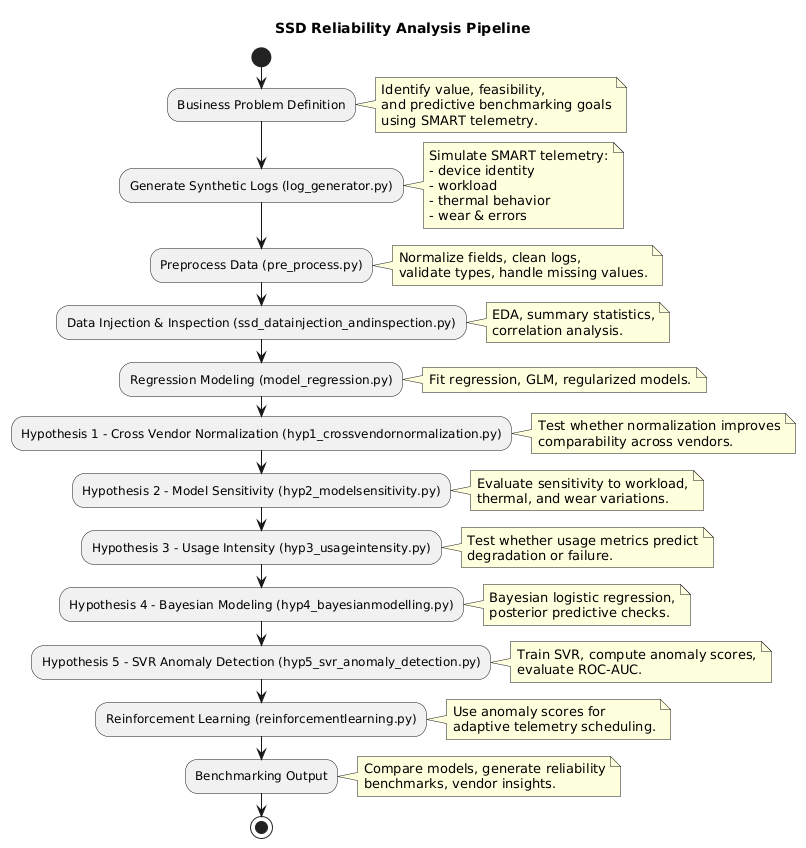

The diagram above was rendered by PlantUML. Its source (embedded in the PNG):
@startuml
title SSD Reliability Analysis Pipeline

start

:Business Problem Definition;
note right
Identify value, feasibility,
and predictive benchmarking goals
using SMART telemetry.
end note

:Generate Synthetic Logs (log_generator.py);
note right
Simulate SMART telemetry:
- device identity
- workload
- thermal behavior
- wear & errors
end note

:Preprocess Data (pre_process.py);
note right
Normalize fields, clean logs,
validate types, handle missing values.
end note

:Data Injection & Inspection (ssd_datainjection_andinspection.py);
note right
EDA, summary statistics,
correlation analysis.
end note

:Regression Modeling (model_regression.py);
note right
Fit regression, GLM, regularized models.
end note

:Hypothesis 1 - Cross Vendor Normalization (hyp1_crossvendornormalization.py);
note right
Test whether normalization improves
comparability across vendors.
end note

:Hypothesis 2 - Model Sensitivity (hyp2_modelsensitivity.py);
note right
Evaluate sensitivity to workload,
thermal, and wear variations.
end note

:Hypothesis 3 - Usage Intensity (hyp3_usageintensity.py);
note right
Test whether usage metrics predict
degradation or failure.
end note

:Hypothesis 4 - Bayesian Modeling (hyp4_bayesianmodelling.py);
note right
Bayesian logistic regression,
posterior predictive checks.
end note

:Hypothesis 5 - SVR Anomaly Detection (hyp5_svr_anomaly_detection.py);
note right
Train SVR, compute anomaly scores,
evaluate ROC-AUC.
end note

:Reinforcement Learning (reinforcementlearning.py);
note right
Use anomaly scores for
adaptive telemetry scheduling.
end note

:Benchmarking Output;
note right
Compare models, generate reliability
benchmarks, vendor insights.
end note

stop
@enduml